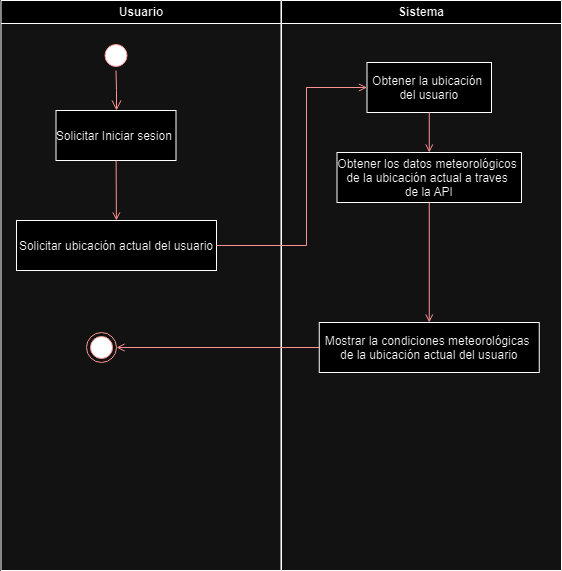

The diagram above was exported from draw.io. Its source (the exported page's mxGraphModel, read from the mxfile embedded in the PNG):
<mxGraphModel dx="1434" dy="792" grid="1" gridSize="10" guides="1" tooltips="1" connect="1" arrows="1" fold="1" page="1" pageScale="1" pageWidth="1169" pageHeight="826" background="none" math="0" shadow="0">
  <root>
    <mxCell id="0" />
    <mxCell id="1" parent="0" />
    <mxCell id="2" value="Usuario" style="swimlane;whiteSpace=wrap" parent="1" vertex="1">
      <mxGeometry x="164.5" y="128" width="280" height="570" as="geometry" />
    </mxCell>
    <mxCell id="5" value="" style="ellipse;shape=startState;fillColor=#000000;strokeColor=#ff0000;" parent="2" vertex="1">
      <mxGeometry x="100" y="40" width="30" height="30" as="geometry" />
    </mxCell>
    <mxCell id="6" value="" style="edgeStyle=elbowEdgeStyle;elbow=horizontal;verticalAlign=bottom;endArrow=open;endSize=8;strokeColor=#FF0000;endFill=1;rounded=0" parent="2" source="5" target="7" edge="1">
      <mxGeometry x="100" y="40" as="geometry">
        <mxPoint x="115" y="110" as="targetPoint" />
      </mxGeometry>
    </mxCell>
    <mxCell id="7" value="Solicitar Iniciar sesion " style="" parent="2" vertex="1">
      <mxGeometry x="55" y="110" width="120" height="50" as="geometry" />
    </mxCell>
    <mxCell id="8" value="Solicitar ubicación actual del usuario" style="" parent="2" vertex="1">
      <mxGeometry x="15.5" y="220" width="200" height="50" as="geometry" />
    </mxCell>
    <mxCell id="9" value="" style="endArrow=open;strokeColor=#FF0000;endFill=1;rounded=0" parent="2" source="7" target="8" edge="1">
      <mxGeometry relative="1" as="geometry" />
    </mxCell>
    <mxCell id="spkNJxZJM_mFfDjcMVZY-45" value="" style="ellipse;html=1;shape=endState;fillColor=#000000;strokeColor=#ff0000;" parent="2" vertex="1">
      <mxGeometry x="85.5" y="332" width="30" height="30" as="geometry" />
    </mxCell>
    <mxCell id="3" value="Sistema" style="swimlane;whiteSpace=wrap" parent="1" vertex="1">
      <mxGeometry x="445" y="128" width="280" height="570" as="geometry" />
    </mxCell>
    <mxCell id="10" value="Obtener la ubicación &#10;del usuario" style="" parent="3" vertex="1">
      <mxGeometry x="85.5" y="62" width="124.5" height="50" as="geometry" />
    </mxCell>
    <mxCell id="spkNJxZJM_mFfDjcMVZY-42" value="Obtener los datos meteorológicos &#10;de la ubicación actual a traves &#10;de la API" style="" parent="3" vertex="1">
      <mxGeometry x="55.5" y="152" width="184.5" height="50" as="geometry" />
    </mxCell>
    <mxCell id="spkNJxZJM_mFfDjcMVZY-41" value="" style="endArrow=open;strokeColor=#FF0000;endFill=1;rounded=0;exitX=0.5;exitY=1;exitDx=0;exitDy=0;entryX=0.5;entryY=0;entryDx=0;entryDy=0;" parent="3" source="10" target="spkNJxZJM_mFfDjcMVZY-42" edge="1">
      <mxGeometry relative="1" as="geometry">
        <mxPoint x="-155" y="170" as="sourcePoint" />
        <mxPoint x="165" y="132" as="targetPoint" />
      </mxGeometry>
    </mxCell>
    <mxCell id="spkNJxZJM_mFfDjcMVZY-44" value="Mostrar la condiciones meteorológicas &#10;de la ubicación actual del usuario" style="" parent="3" vertex="1">
      <mxGeometry x="37.75" y="322" width="220" height="50" as="geometry" />
    </mxCell>
    <mxCell id="spkNJxZJM_mFfDjcMVZY-43" value="" style="endArrow=open;strokeColor=#FF0000;endFill=1;rounded=0;exitX=0.5;exitY=1;exitDx=0;exitDy=0;entryX=0.5;entryY=0;entryDx=0;entryDy=0;" parent="3" source="spkNJxZJM_mFfDjcMVZY-42" target="spkNJxZJM_mFfDjcMVZY-44" edge="1">
      <mxGeometry relative="1" as="geometry">
        <mxPoint x="135" y="282" as="sourcePoint" />
        <mxPoint x="175" y="232" as="targetPoint" />
      </mxGeometry>
    </mxCell>
    <mxCell id="11" value="" style="endArrow=open;strokeColor=#FF0000;endFill=1;rounded=0;exitX=1;exitY=0.5;exitDx=0;exitDy=0;" parent="1" source="8" target="10" edge="1">
      <mxGeometry relative="1" as="geometry">
        <Array as="points">
          <mxPoint x="470" y="373" />
          <mxPoint x="470" y="215" />
        </Array>
      </mxGeometry>
    </mxCell>
    <mxCell id="spkNJxZJM_mFfDjcMVZY-46" value="" style="endArrow=open;strokeColor=#FF0000;endFill=1;rounded=0;exitX=0;exitY=0.5;exitDx=0;exitDy=0;entryX=1;entryY=0.5;entryDx=0;entryDy=0;" parent="1" source="spkNJxZJM_mFfDjcMVZY-44" target="spkNJxZJM_mFfDjcMVZY-45" edge="1">
      <mxGeometry relative="1" as="geometry">
        <mxPoint x="603" y="340" as="sourcePoint" />
        <mxPoint x="603" y="460" as="targetPoint" />
      </mxGeometry>
    </mxCell>
  </root>
</mxGraphModel>